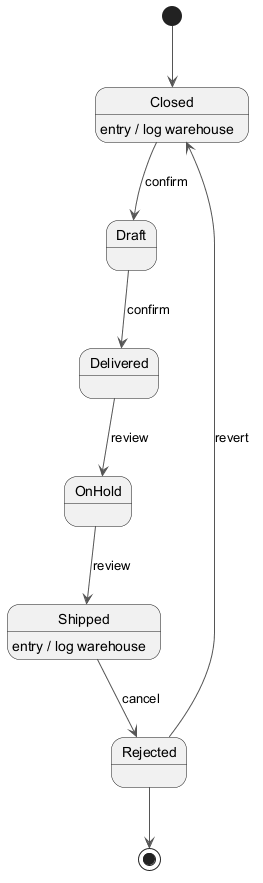

The diagram above was rendered by PlantUML. Its source (embedded in the PNG):
@startuml
skinparam backgroundColor #FFFFFF
skinparam classBackgroundColor #E8F4FA
skinparam classBorderColor #2C7DA0
skinparam ArrowColor #555555
[*] --> Closed
Closed --> Draft : confirm
Closed : entry / log warehouse
Draft --> Delivered : confirm
Delivered --> OnHold : review
OnHold --> Shipped : review
Shipped --> Rejected : cancel
Shipped : entry / log warehouse
Rejected --> Closed : revert
Rejected --> [*]
@enduml